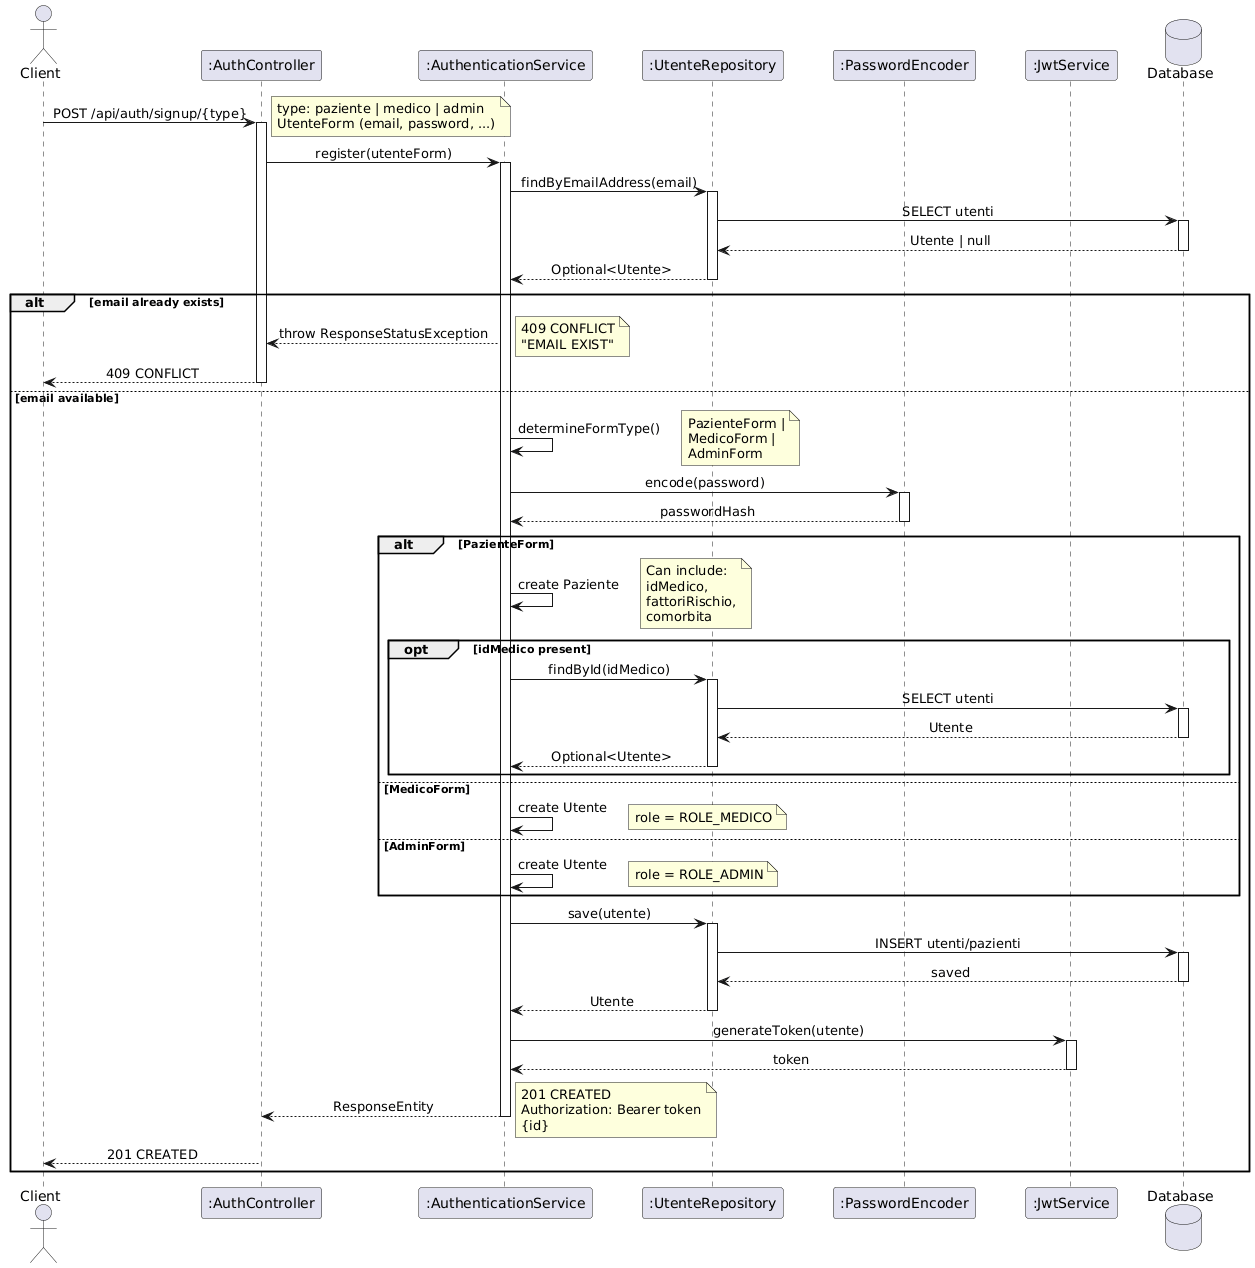

The diagram above was rendered by PlantUML. Its source (embedded in the PNG):
@startuml
skinparam sequenceMessageAlign center
skinparam responseMessageBelowArrow true
skinparam BoxPadding 10
skinparam ParticipantPadding 20

actor Client
participant ":AuthController" as Ctrl
participant ":AuthenticationService" as Svc
participant ":UtenteRepository" as Repo
participant ":PasswordEncoder" as Encoder
participant ":JwtService" as JWT
database Database as DB

Client -> Ctrl : POST /api/auth/signup/{type}
activate Ctrl
note right: type: paziente | medico | admin\nUtenteForm (email, password, ...)

Ctrl -> Svc : register(utenteForm)
activate Svc

Svc -> Repo : findByEmailAddress(email)
activate Repo
Repo -> DB : SELECT utenti
activate DB
DB --> Repo : Utente | null
deactivate DB
Repo --> Svc : Optional<Utente>
deactivate Repo

alt email already exists
    Svc --> Ctrl : throw ResponseStatusException
    note right: 409 CONFLICT\n"EMAIL EXIST"
    Ctrl --> Client : 409 CONFLICT
    deactivate Ctrl
else email available
    
    Svc -> Svc : determineFormType()
    note right: PazienteForm |\nMedicoForm |\nAdminForm
    
    Svc -> Encoder : encode(password)
    activate Encoder
    Encoder --> Svc : passwordHash
    deactivate Encoder
    
    alt PazienteForm
        Svc -> Svc : create Paziente
        note right: Can include:\nidMedico,\nfattoriRischio,\ncomorbita
        
        opt idMedico present
            Svc -> Repo : findById(idMedico)
            activate Repo
            Repo -> DB : SELECT utenti
            activate DB
            DB --> Repo : Utente
            deactivate DB
            Repo --> Svc : Optional<Utente>
            deactivate Repo
        end
        
    else MedicoForm
        Svc -> Svc : create Utente
        note right: role = ROLE_MEDICO
        
    else AdminForm
        Svc -> Svc : create Utente
        note right: role = ROLE_ADMIN
    end
    
    Svc -> Repo : save(utente)
    activate Repo
    Repo -> DB : INSERT utenti/pazienti
    activate DB
    DB --> Repo : saved
    deactivate DB
    Repo --> Svc : Utente
    deactivate Repo
    
    Svc -> JWT : generateToken(utente)
    activate JWT
    JWT --> Svc : token
    deactivate JWT
    
    Svc --> Ctrl : ResponseEntity
    note right: 201 CREATED\nAuthorization: Bearer token\n{id}
    deactivate Svc
    
    Ctrl --> Client : 201 CREATED
    deactivate Ctrl
end
@enduml